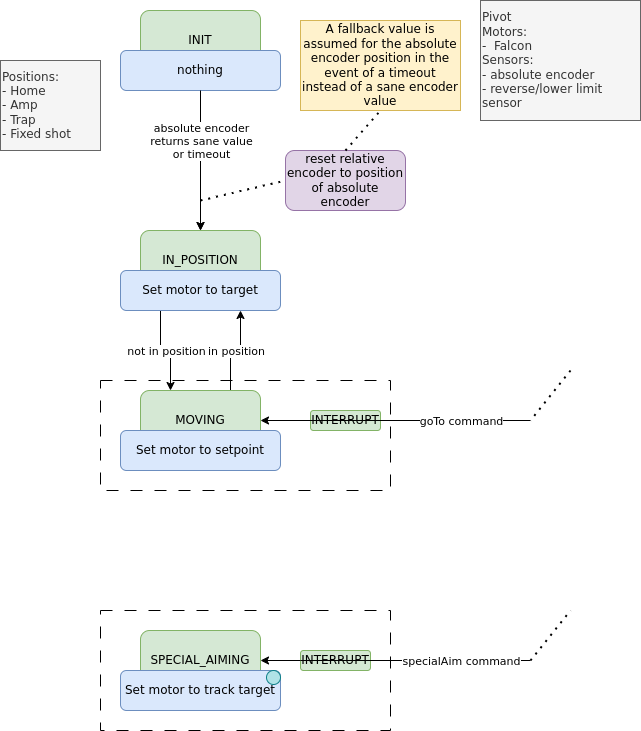

The diagram above was exported from draw.io. Its source (the exported page's mxGraphModel, read from the mxfile embedded in the PNG):
<mxGraphModel dx="33" dy="845" grid="1" gridSize="10" guides="1" tooltips="1" connect="1" arrows="1" fold="1" page="1" pageScale="1" pageWidth="850" pageHeight="1100" math="0" shadow="0">
  <root>
    <mxCell id="0" />
    <mxCell id="1" parent="0" />
    <mxCell id="B7Shn57-sEo4gTA6iPKA-4" value="" style="rounded=0;whiteSpace=wrap;html=1;dashed=1;dashPattern=12 12;" parent="1" vertex="1">
      <mxGeometry x="240" y="390" width="290" height="110" as="geometry" />
    </mxCell>
    <mxCell id="B7Shn57-sEo4gTA6iPKA-1" value="" style="rounded=0;whiteSpace=wrap;html=1;dashed=1;dashPattern=12 12;" parent="1" vertex="1">
      <mxGeometry x="240" y="620" width="290" height="120" as="geometry" />
    </mxCell>
    <mxCell id="Otcn41ARznj9py9V1pjm-1" value="IN&lt;span style=&quot;background-color: initial;&quot;&gt;IT&lt;/span&gt;" style="rounded=1;whiteSpace=wrap;html=1;fillColor=#d5e8d4;strokeColor=#82b366;fontFamily=Courier New;" parent="1" vertex="1">
      <mxGeometry x="280" y="20" width="120" height="60" as="geometry" />
    </mxCell>
    <mxCell id="8OP668duun8UAWzlyIu6-1" value="" style="edgeStyle=orthogonalEdgeStyle;rounded=0;orthogonalLoop=1;jettySize=auto;html=1;" parent="1" source="Otcn41ARznj9py9V1pjm-2" target="Otcn41ARznj9py9V1pjm-3" edge="1">
      <mxGeometry relative="1" as="geometry" />
    </mxCell>
    <mxCell id="Otcn41ARznj9py9V1pjm-2" value="nothing" style="rounded=1;whiteSpace=wrap;html=1;fillColor=#dae8fc;strokeColor=#6c8ebf;" parent="1" vertex="1">
      <mxGeometry x="260" y="60" width="160" height="40" as="geometry" />
    </mxCell>
    <mxCell id="Otcn41ARznj9py9V1pjm-3" value="IN_POSITION" style="rounded=1;whiteSpace=wrap;html=1;fillColor=#d5e8d4;strokeColor=#82b366;fontFamily=Courier New;" parent="1" vertex="1">
      <mxGeometry x="280" y="240" width="120" height="60" as="geometry" />
    </mxCell>
    <mxCell id="Otcn41ARznj9py9V1pjm-77" style="edgeStyle=orthogonalEdgeStyle;rounded=0;orthogonalLoop=1;jettySize=auto;html=1;exitX=0.25;exitY=1;exitDx=0;exitDy=0;entryX=0.25;entryY=0;entryDx=0;entryDy=0;" parent="1" source="Otcn41ARznj9py9V1pjm-6" target="Otcn41ARznj9py9V1pjm-74" edge="1">
      <mxGeometry relative="1" as="geometry" />
    </mxCell>
    <mxCell id="Otcn41ARznj9py9V1pjm-78" value="not in position" style="edgeLabel;html=1;align=center;verticalAlign=middle;resizable=0;points=[];" parent="Otcn41ARznj9py9V1pjm-77" vertex="1" connectable="0">
      <mxGeometry relative="1" as="geometry">
        <mxPoint as="offset" />
      </mxGeometry>
    </mxCell>
    <mxCell id="Otcn41ARznj9py9V1pjm-6" value="Set motor to target" style="rounded=1;whiteSpace=wrap;html=1;fillColor=#dae8fc;strokeColor=#6c8ebf;" parent="1" vertex="1">
      <mxGeometry x="260" y="280" width="160" height="40" as="geometry" />
    </mxCell>
    <mxCell id="Otcn41ARznj9py9V1pjm-7" value="" style="endArrow=classic;html=1;rounded=0;exitX=0.5;exitY=1;exitDx=0;exitDy=0;entryX=0.5;entryY=0;entryDx=0;entryDy=0;" parent="1" source="Otcn41ARznj9py9V1pjm-2" target="Otcn41ARznj9py9V1pjm-3" edge="1">
      <mxGeometry width="50" height="50" relative="1" as="geometry">
        <mxPoint x="320" y="300" as="sourcePoint" />
        <mxPoint x="370" y="250" as="targetPoint" />
      </mxGeometry>
    </mxCell>
    <mxCell id="Otcn41ARznj9py9V1pjm-8" value="absolute encoder&lt;div&gt;returns sane value&lt;/div&gt;&lt;div&gt;or timeout&lt;/div&gt;" style="edgeLabel;html=1;align=center;verticalAlign=middle;resizable=0;points=[];" parent="Otcn41ARznj9py9V1pjm-7" vertex="1" connectable="0">
      <mxGeometry relative="1" as="geometry">
        <mxPoint y="-20" as="offset" />
      </mxGeometry>
    </mxCell>
    <mxCell id="Otcn41ARznj9py9V1pjm-20" value="&lt;div&gt;Pivot&lt;/div&gt;&lt;span style=&quot;&quot;&gt;Motors:&lt;/span&gt;&lt;div style=&quot;&quot;&gt;-&amp;nbsp; Falcon&lt;/div&gt;&lt;div style=&quot;&quot;&gt;Sensors:&lt;/div&gt;- absolute encoder&lt;div style=&quot;&quot;&gt;- reverse/lower limit sensor&lt;/div&gt;" style="rounded=0;whiteSpace=wrap;html=1;fillColor=#f5f5f5;fontColor=#333333;strokeColor=#666666;align=left;verticalAlign=middle;" parent="1" vertex="1">
      <mxGeometry x="620" y="10" width="160" height="120" as="geometry" />
    </mxCell>
    <mxCell id="Otcn41ARznj9py9V1pjm-79" style="edgeStyle=orthogonalEdgeStyle;rounded=0;orthogonalLoop=1;jettySize=auto;html=1;exitX=0.75;exitY=0;exitDx=0;exitDy=0;entryX=0.75;entryY=1;entryDx=0;entryDy=0;" parent="1" source="Otcn41ARznj9py9V1pjm-74" target="Otcn41ARznj9py9V1pjm-6" edge="1">
      <mxGeometry relative="1" as="geometry" />
    </mxCell>
    <mxCell id="Otcn41ARznj9py9V1pjm-80" value="in position" style="edgeLabel;html=1;align=center;verticalAlign=middle;resizable=0;points=[];" parent="Otcn41ARznj9py9V1pjm-79" vertex="1" connectable="0">
      <mxGeometry relative="1" as="geometry">
        <mxPoint as="offset" />
      </mxGeometry>
    </mxCell>
    <mxCell id="Otcn41ARznj9py9V1pjm-74" value="MOVING" style="rounded=1;whiteSpace=wrap;html=1;fillColor=#d5e8d4;strokeColor=#82b366;fontFamily=Courier New;" parent="1" vertex="1">
      <mxGeometry x="280" y="400" width="120" height="60" as="geometry" />
    </mxCell>
    <mxCell id="Otcn41ARznj9py9V1pjm-75" value="Set motor to setpoint" style="rounded=1;whiteSpace=wrap;html=1;fillColor=#dae8fc;strokeColor=#6c8ebf;" parent="1" vertex="1">
      <mxGeometry x="260" y="440" width="160" height="40" as="geometry" />
    </mxCell>
    <mxCell id="Otcn41ARznj9py9V1pjm-81" value="SPECIAL_AIMING" style="rounded=1;whiteSpace=wrap;html=1;fillColor=#d5e8d4;strokeColor=#82b366;fontFamily=Courier New;" parent="1" vertex="1">
      <mxGeometry x="280" y="640" width="120" height="60" as="geometry" />
    </mxCell>
    <mxCell id="Otcn41ARznj9py9V1pjm-82" value="Set motor to track target" style="rounded=1;whiteSpace=wrap;html=1;fillColor=#dae8fc;strokeColor=#6c8ebf;" parent="1" vertex="1">
      <mxGeometry x="260" y="680" width="160" height="40" as="geometry" />
    </mxCell>
    <mxCell id="beWLkPOpKTGAz5ovU2Lr-1" value="&lt;div&gt;Positions:&lt;/div&gt;&lt;div&gt;- Home&lt;/div&gt;&lt;div&gt;- Amp&lt;/div&gt;&lt;div&gt;- Trap&lt;/div&gt;&lt;div&gt;- Fixed shot&lt;/div&gt;" style="rounded=0;whiteSpace=wrap;html=1;fillColor=#f5f5f5;fontColor=#333333;strokeColor=#666666;align=left;verticalAlign=middle;" parent="1" vertex="1">
      <mxGeometry x="140" y="70" width="100" height="90" as="geometry" />
    </mxCell>
    <mxCell id="l-Tyqsc3J6rKLal3db0s-3" value="" style="ellipse;whiteSpace=wrap;html=1;aspect=fixed;fillColor=#b0e3e6;strokeColor=#0e8088;" parent="1" vertex="1">
      <mxGeometry x="406" y="680" width="14" height="14" as="geometry" />
    </mxCell>
    <mxCell id="8OP668duun8UAWzlyIu6-2" value="reset relative encoder to position of absolute encoder" style="rounded=1;whiteSpace=wrap;html=1;fillColor=#e1d5e7;strokeColor=#9673a6;" parent="1" vertex="1">
      <mxGeometry x="425" y="160" width="120" height="60" as="geometry" />
    </mxCell>
    <mxCell id="8OP668duun8UAWzlyIu6-4" value="" style="endArrow=none;dashed=1;html=1;dashPattern=1 3;strokeWidth=2;rounded=0;entryX=0;entryY=0.5;entryDx=0;entryDy=0;" parent="1" target="8OP668duun8UAWzlyIu6-2" edge="1">
      <mxGeometry width="50" height="50" relative="1" as="geometry">
        <mxPoint x="340" y="210" as="sourcePoint" />
        <mxPoint x="450" y="390" as="targetPoint" />
      </mxGeometry>
    </mxCell>
    <mxCell id="8OP668duun8UAWzlyIu6-5" value="A fallback value is assumed for the absolute encoder position in the event of a timeout instead of a sane encoder value" style="rounded=0;whiteSpace=wrap;html=1;fillColor=#fff2cc;strokeColor=#d6b656;" parent="1" vertex="1">
      <mxGeometry x="440" y="30" width="160" height="90" as="geometry" />
    </mxCell>
    <mxCell id="8OP668duun8UAWzlyIu6-6" value="" style="endArrow=none;dashed=1;html=1;dashPattern=1 3;strokeWidth=2;rounded=0;entryX=0.5;entryY=1;entryDx=0;entryDy=0;exitX=0.5;exitY=0;exitDx=0;exitDy=0;" parent="1" source="8OP668duun8UAWzlyIu6-2" target="8OP668duun8UAWzlyIu6-5" edge="1">
      <mxGeometry width="50" height="50" relative="1" as="geometry">
        <mxPoint x="400" y="440" as="sourcePoint" />
        <mxPoint x="450" y="390" as="targetPoint" />
      </mxGeometry>
    </mxCell>
    <mxCell id="1tTY5I1V1H4bQ-pMRJtT-2" value="INTERRUPT" style="rounded=1;whiteSpace=wrap;html=1;fillColor=#d5e8d4;strokeColor=#82b366;" parent="1" vertex="1">
      <mxGeometry x="450" y="420" width="70" height="20" as="geometry" />
    </mxCell>
    <mxCell id="1tTY5I1V1H4bQ-pMRJtT-3" value="" style="endArrow=classic;html=1;rounded=0;entryX=1;entryY=0.5;entryDx=0;entryDy=0;" parent="1" target="Otcn41ARznj9py9V1pjm-74" edge="1">
      <mxGeometry width="50" height="50" relative="1" as="geometry">
        <mxPoint x="670" y="430" as="sourcePoint" />
        <mxPoint x="450" y="490" as="targetPoint" />
      </mxGeometry>
    </mxCell>
    <mxCell id="1tTY5I1V1H4bQ-pMRJtT-4" value="goTo command" style="edgeLabel;html=1;align=center;verticalAlign=middle;resizable=0;points=[];" parent="1tTY5I1V1H4bQ-pMRJtT-3" vertex="1" connectable="0">
      <mxGeometry x="-0.2148" y="2" relative="1" as="geometry">
        <mxPoint x="36" y="-2" as="offset" />
      </mxGeometry>
    </mxCell>
    <mxCell id="1tTY5I1V1H4bQ-pMRJtT-5" value="" style="endArrow=none;dashed=1;html=1;dashPattern=1 3;strokeWidth=2;rounded=0;" parent="1" edge="1">
      <mxGeometry width="50" height="50" relative="1" as="geometry">
        <mxPoint x="710" y="380" as="sourcePoint" />
        <mxPoint x="670" y="430" as="targetPoint" />
      </mxGeometry>
    </mxCell>
    <mxCell id="1tTY5I1V1H4bQ-pMRJtT-6" value="INTERRUPT" style="rounded=1;whiteSpace=wrap;html=1;fillColor=#d5e8d4;strokeColor=#82b366;" parent="1" vertex="1">
      <mxGeometry x="440" y="660" width="70" height="20" as="geometry" />
    </mxCell>
    <mxCell id="1tTY5I1V1H4bQ-pMRJtT-7" value="" style="endArrow=classic;html=1;rounded=0;entryX=1;entryY=0.5;entryDx=0;entryDy=0;" parent="1" target="Otcn41ARznj9py9V1pjm-81" edge="1">
      <mxGeometry width="50" height="50" relative="1" as="geometry">
        <mxPoint x="670" y="670" as="sourcePoint" />
        <mxPoint x="450" y="490" as="targetPoint" />
        <Array as="points">
          <mxPoint x="440" y="670" />
        </Array>
      </mxGeometry>
    </mxCell>
    <mxCell id="1tTY5I1V1H4bQ-pMRJtT-9" value="specialAim command" style="edgeLabel;html=1;align=center;verticalAlign=middle;resizable=0;points=[];" parent="1tTY5I1V1H4bQ-pMRJtT-7" vertex="1" connectable="0">
      <mxGeometry x="-0.2296" y="2" relative="1" as="geometry">
        <mxPoint x="34" y="-2" as="offset" />
      </mxGeometry>
    </mxCell>
    <mxCell id="1tTY5I1V1H4bQ-pMRJtT-8" value="" style="endArrow=none;dashed=1;html=1;dashPattern=1 3;strokeWidth=2;rounded=0;" parent="1" edge="1">
      <mxGeometry width="50" height="50" relative="1" as="geometry">
        <mxPoint x="670" y="670" as="sourcePoint" />
        <mxPoint x="710" y="620" as="targetPoint" />
      </mxGeometry>
    </mxCell>
  </root>
</mxGraphModel>